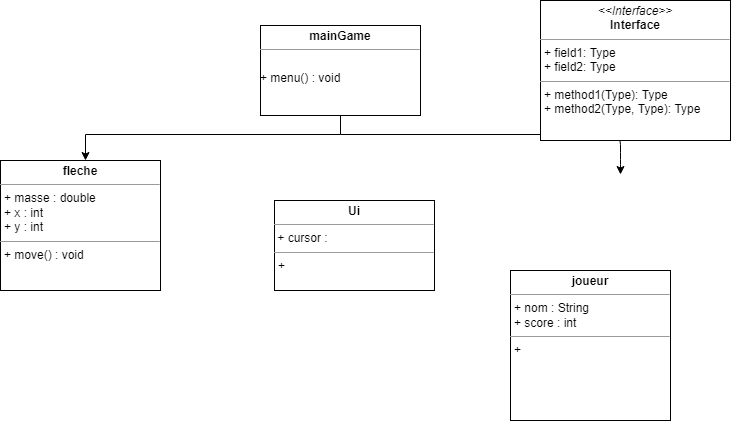

The diagram above was exported from draw.io. Its source (the exported page's mxGraphModel, read from the mxfile embedded in the PNG):
<mxGraphModel dx="1038" dy="543" grid="1" gridSize="10" guides="1" tooltips="1" connect="1" arrows="1" fold="1" page="1" pageScale="1" pageWidth="827" pageHeight="1169" math="0" shadow="0">
  <root>
    <mxCell id="WIyWlLk6GJQsqaUBKTNV-0" />
    <mxCell id="WIyWlLk6GJQsqaUBKTNV-1" parent="WIyWlLk6GJQsqaUBKTNV-0" />
    <mxCell id="QE9-4QYX81WWo-emGNqr-1" style="edgeStyle=orthogonalEdgeStyle;rounded=0;orthogonalLoop=1;jettySize=auto;html=1;exitX=0.5;exitY=1;exitDx=0;exitDy=0;entryX=0.5;entryY=0;entryDx=0;entryDy=0;" parent="WIyWlLk6GJQsqaUBKTNV-1" edge="1">
      <mxGeometry relative="1" as="geometry">
        <mxPoint x="410" y="148" as="sourcePoint" />
        <mxPoint x="145" y="200" as="targetPoint" />
        <Array as="points">
          <mxPoint x="400" y="174" />
          <mxPoint x="145" y="174" />
        </Array>
      </mxGeometry>
    </mxCell>
    <mxCell id="QE9-4QYX81WWo-emGNqr-13" value="" style="edgeStyle=orthogonalEdgeStyle;rounded=0;orthogonalLoop=1;jettySize=auto;html=1;" edge="1" parent="WIyWlLk6GJQsqaUBKTNV-1">
      <mxGeometry relative="1" as="geometry">
        <mxPoint x="340" y="299.0000000000001" as="targetPoint" />
      </mxGeometry>
    </mxCell>
    <mxCell id="xY_RR0f7tZfuk5JqQ_4p-0" value="" style="endArrow=classic;html=1;" edge="1" parent="WIyWlLk6GJQsqaUBKTNV-1">
      <mxGeometry width="50" height="50" relative="1" as="geometry">
        <mxPoint x="400" y="174" as="sourcePoint" />
        <mxPoint x="680" y="214" as="targetPoint" />
        <Array as="points">
          <mxPoint x="680" y="174" />
          <mxPoint x="680" y="200" />
        </Array>
      </mxGeometry>
    </mxCell>
    <mxCell id="xY_RR0f7tZfuk5JqQ_4p-11" value="&lt;p style=&quot;margin:0px;margin-top:4px;text-align:center;&quot;&gt;&lt;i&gt;&amp;lt;&amp;lt;Interface&amp;gt;&amp;gt;&lt;/i&gt;&lt;br/&gt;&lt;b&gt;Interface&lt;/b&gt;&lt;/p&gt;&lt;hr size=&quot;1&quot;/&gt;&lt;p style=&quot;margin:0px;margin-left:4px;&quot;&gt;+ field1: Type&lt;br/&gt;+ field2: Type&lt;/p&gt;&lt;hr size=&quot;1&quot;/&gt;&lt;p style=&quot;margin:0px;margin-left:4px;&quot;&gt;+ method1(Type): Type&lt;br/&gt;+ method2(Type, Type): Type&lt;/p&gt;" style="verticalAlign=top;align=left;overflow=fill;fontSize=12;fontFamily=Helvetica;html=1;" vertex="1" parent="WIyWlLk6GJQsqaUBKTNV-1">
      <mxGeometry x="600" y="40" width="190" height="140" as="geometry" />
    </mxCell>
    <mxCell id="xY_RR0f7tZfuk5JqQ_4p-12" value="&lt;p style=&quot;margin: 0px ; margin-top: 4px ; text-align: center&quot;&gt;&lt;b&gt;mainGame&lt;/b&gt;&lt;/p&gt;&lt;hr size=&quot;1&quot;&gt;&lt;p style=&quot;margin: 0px ; margin-left: 4px&quot;&gt;&lt;br&gt;&lt;/p&gt;+ menu() : void" style="verticalAlign=top;align=left;overflow=fill;fontSize=12;fontFamily=Helvetica;html=1;" vertex="1" parent="WIyWlLk6GJQsqaUBKTNV-1">
      <mxGeometry x="320" y="65" width="160" height="90" as="geometry" />
    </mxCell>
    <mxCell id="xY_RR0f7tZfuk5JqQ_4p-13" value="&lt;p style=&quot;margin: 0px ; margin-top: 4px ; text-align: center&quot;&gt;&lt;b&gt;fleche&lt;/b&gt;&lt;br&gt;&lt;/p&gt;&lt;hr size=&quot;1&quot;&gt;&lt;p style=&quot;margin: 0px ; margin-left: 4px&quot;&gt;+ masse : double&lt;/p&gt;&lt;p style=&quot;margin: 0px ; margin-left: 4px&quot;&gt;+ x : int&lt;/p&gt;&lt;p style=&quot;margin: 0px ; margin-left: 4px&quot;&gt;+ y : int&lt;br&gt;&lt;/p&gt;&lt;hr size=&quot;1&quot;&gt;&lt;p style=&quot;margin: 0px ; margin-left: 4px&quot;&gt;+ move() : void&lt;br&gt;&lt;/p&gt;" style="verticalAlign=top;align=left;overflow=fill;fontSize=12;fontFamily=Helvetica;html=1;" vertex="1" parent="WIyWlLk6GJQsqaUBKTNV-1">
      <mxGeometry x="60" y="200" width="160" height="130" as="geometry" />
    </mxCell>
    <mxCell id="xY_RR0f7tZfuk5JqQ_4p-18" value="&lt;p style=&quot;margin: 0px ; margin-top: 4px ; text-align: center&quot;&gt;&lt;b&gt;Ui&lt;/b&gt;&lt;br&gt;&lt;/p&gt;&lt;hr size=&quot;1&quot;&gt;&amp;nbsp;+ cursor : &lt;br&gt;&lt;hr size=&quot;1&quot;&gt;&lt;p style=&quot;margin: 0px ; margin-left: 4px&quot;&gt;+&lt;/p&gt;" style="verticalAlign=top;align=left;overflow=fill;fontSize=12;fontFamily=Helvetica;html=1;" vertex="1" parent="WIyWlLk6GJQsqaUBKTNV-1">
      <mxGeometry x="334" y="240" width="160" height="90" as="geometry" />
    </mxCell>
    <mxCell id="xY_RR0f7tZfuk5JqQ_4p-19" value="&lt;p style=&quot;margin: 0px ; margin-top: 4px ; text-align: center&quot;&gt;&lt;b&gt;joueur&lt;/b&gt;&lt;br&gt;&lt;/p&gt;&lt;hr size=&quot;1&quot;&gt;&lt;p style=&quot;margin: 0px ; margin-left: 4px&quot;&gt;+ nom : String&lt;/p&gt;&lt;p style=&quot;margin: 0px ; margin-left: 4px&quot;&gt;+ score : int&lt;/p&gt;&lt;hr size=&quot;1&quot;&gt;&lt;p style=&quot;margin: 0px ; margin-left: 4px&quot;&gt;+&lt;br&gt;&lt;/p&gt;" style="verticalAlign=top;align=left;overflow=fill;fontSize=12;fontFamily=Helvetica;html=1;" vertex="1" parent="WIyWlLk6GJQsqaUBKTNV-1">
      <mxGeometry x="570" y="310" width="160" height="150" as="geometry" />
    </mxCell>
    <mxCell id="_tBLHRUoUFaQS5a1UbkK-2" style="edgeStyle=orthogonalEdgeStyle;rounded=0;orthogonalLoop=1;jettySize=auto;html=1;exitX=0.5;exitY=1;exitDx=0;exitDy=0;" edge="1" parent="WIyWlLk6GJQsqaUBKTNV-1" source="zkfFHV4jXpPFQw0GAbJ--6">
      <mxGeometry relative="1" as="geometry">
        <mxPoint x="145" y="420" as="targetPoint" />
      </mxGeometry>
    </mxCell>
  </root>
</mxGraphModel>